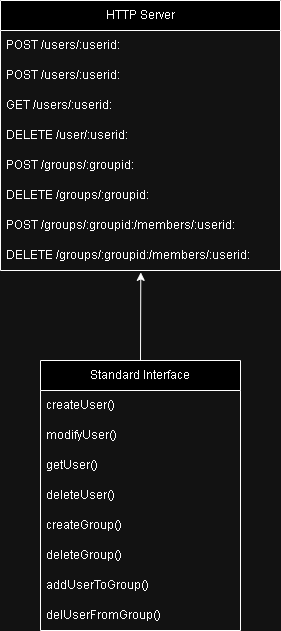

The diagram above was exported from draw.io. Its source (the exported page's mxGraphModel, read from the mxfile embedded in the PNG):
<mxGraphModel dx="691" dy="369" grid="1" gridSize="10" guides="1" tooltips="1" connect="1" arrows="1" fold="1" page="1" pageScale="1" pageWidth="850" pageHeight="1100" math="0" shadow="0">
  <root>
    <mxCell id="0" />
    <mxCell id="1" parent="0" />
    <mxCell id="IkvgoXbkD6qJ46WhRgMb-11" value="Standard Interface" style="swimlane;fontStyle=0;childLayout=stackLayout;horizontal=1;startSize=30;horizontalStack=0;resizeParent=1;resizeParentMax=0;resizeLast=0;collapsible=1;marginBottom=0;whiteSpace=wrap;html=1;" vertex="1" parent="1">
      <mxGeometry x="320" y="650" width="200" height="270" as="geometry">
        <mxRectangle x="320" y="480" width="60" height="30" as="alternateBounds" />
      </mxGeometry>
    </mxCell>
    <mxCell id="IkvgoXbkD6qJ46WhRgMb-12" value="createUser()" style="text;strokeColor=none;fillColor=none;align=left;verticalAlign=middle;spacingLeft=4;spacingRight=4;overflow=hidden;points=[[0,0.5],[1,0.5]];portConstraint=eastwest;rotatable=0;whiteSpace=wrap;html=1;" vertex="1" parent="IkvgoXbkD6qJ46WhRgMb-11">
      <mxGeometry y="30" width="200" height="30" as="geometry" />
    </mxCell>
    <mxCell id="IkvgoXbkD6qJ46WhRgMb-13" value="modifyUser()" style="text;strokeColor=none;fillColor=none;align=left;verticalAlign=middle;spacingLeft=4;spacingRight=4;overflow=hidden;points=[[0,0.5],[1,0.5]];portConstraint=eastwest;rotatable=0;whiteSpace=wrap;html=1;" vertex="1" parent="IkvgoXbkD6qJ46WhRgMb-11">
      <mxGeometry y="60" width="200" height="30" as="geometry" />
    </mxCell>
    <mxCell id="bS_MSJFuBQgI634H0yBR-1" value="getUser()" style="text;strokeColor=none;fillColor=none;align=left;verticalAlign=middle;spacingLeft=4;spacingRight=4;overflow=hidden;points=[[0,0.5],[1,0.5]];portConstraint=eastwest;rotatable=0;whiteSpace=wrap;html=1;" vertex="1" parent="IkvgoXbkD6qJ46WhRgMb-11">
      <mxGeometry y="90" width="200" height="30" as="geometry" />
    </mxCell>
    <mxCell id="IkvgoXbkD6qJ46WhRgMb-14" value="deleteUser()" style="text;strokeColor=none;fillColor=none;align=left;verticalAlign=middle;spacingLeft=4;spacingRight=4;overflow=hidden;points=[[0,0.5],[1,0.5]];portConstraint=eastwest;rotatable=0;whiteSpace=wrap;html=1;" vertex="1" parent="IkvgoXbkD6qJ46WhRgMb-11">
      <mxGeometry y="120" width="200" height="30" as="geometry" />
    </mxCell>
    <mxCell id="edOewOC0uf7XTK3Ozdm--3" value="createGroup()" style="text;strokeColor=none;fillColor=none;align=left;verticalAlign=middle;spacingLeft=4;spacingRight=4;overflow=hidden;points=[[0,0.5],[1,0.5]];portConstraint=eastwest;rotatable=0;whiteSpace=wrap;html=1;" vertex="1" parent="IkvgoXbkD6qJ46WhRgMb-11">
      <mxGeometry y="150" width="200" height="30" as="geometry" />
    </mxCell>
    <mxCell id="edOewOC0uf7XTK3Ozdm--4" value="deleteGroup()" style="text;strokeColor=none;fillColor=none;align=left;verticalAlign=middle;spacingLeft=4;spacingRight=4;overflow=hidden;points=[[0,0.5],[1,0.5]];portConstraint=eastwest;rotatable=0;whiteSpace=wrap;html=1;" vertex="1" parent="IkvgoXbkD6qJ46WhRgMb-11">
      <mxGeometry y="180" width="200" height="30" as="geometry" />
    </mxCell>
    <mxCell id="edOewOC0uf7XTK3Ozdm--5" value="addUserToGroup()" style="text;strokeColor=none;fillColor=none;align=left;verticalAlign=middle;spacingLeft=4;spacingRight=4;overflow=hidden;points=[[0,0.5],[1,0.5]];portConstraint=eastwest;rotatable=0;whiteSpace=wrap;html=1;" vertex="1" parent="IkvgoXbkD6qJ46WhRgMb-11">
      <mxGeometry y="210" width="200" height="30" as="geometry" />
    </mxCell>
    <mxCell id="edOewOC0uf7XTK3Ozdm--2" value="delUserFromGroup()" style="text;strokeColor=none;fillColor=none;align=left;verticalAlign=middle;spacingLeft=4;spacingRight=4;overflow=hidden;points=[[0,0.5],[1,0.5]];portConstraint=eastwest;rotatable=0;whiteSpace=wrap;html=1;" vertex="1" parent="IkvgoXbkD6qJ46WhRgMb-11">
      <mxGeometry y="240" width="200" height="30" as="geometry" />
    </mxCell>
    <mxCell id="bS_MSJFuBQgI634H0yBR-4" value="HTTP Server" style="swimlane;fontStyle=0;childLayout=stackLayout;horizontal=1;startSize=30;horizontalStack=0;resizeParent=1;resizeParentMax=0;resizeLast=0;collapsible=1;marginBottom=0;whiteSpace=wrap;html=1;" vertex="1" parent="1">
      <mxGeometry x="280" y="290" width="280" height="270" as="geometry" />
    </mxCell>
    <mxCell id="bS_MSJFuBQgI634H0yBR-5" value="POST /users/:userid:" style="text;strokeColor=none;fillColor=none;align=left;verticalAlign=middle;spacingLeft=4;spacingRight=4;overflow=hidden;points=[[0,0.5],[1,0.5]];portConstraint=eastwest;rotatable=0;whiteSpace=wrap;html=1;" vertex="1" parent="bS_MSJFuBQgI634H0yBR-4">
      <mxGeometry y="30" width="280" height="30" as="geometry" />
    </mxCell>
    <mxCell id="bS_MSJFuBQgI634H0yBR-6" value="POST /users/:userid:" style="text;strokeColor=none;fillColor=none;align=left;verticalAlign=middle;spacingLeft=4;spacingRight=4;overflow=hidden;points=[[0,0.5],[1,0.5]];portConstraint=eastwest;rotatable=0;whiteSpace=wrap;html=1;" vertex="1" parent="bS_MSJFuBQgI634H0yBR-4">
      <mxGeometry y="60" width="280" height="30" as="geometry" />
    </mxCell>
    <mxCell id="bS_MSJFuBQgI634H0yBR-7" value="GET /users/:userid:" style="text;strokeColor=none;fillColor=none;align=left;verticalAlign=middle;spacingLeft=4;spacingRight=4;overflow=hidden;points=[[0,0.5],[1,0.5]];portConstraint=eastwest;rotatable=0;whiteSpace=wrap;html=1;" vertex="1" parent="bS_MSJFuBQgI634H0yBR-4">
      <mxGeometry y="90" width="280" height="30" as="geometry" />
    </mxCell>
    <mxCell id="bS_MSJFuBQgI634H0yBR-8" value="DELETE /user/:userid:" style="text;strokeColor=none;fillColor=none;align=left;verticalAlign=middle;spacingLeft=4;spacingRight=4;overflow=hidden;points=[[0,0.5],[1,0.5]];portConstraint=eastwest;rotatable=0;whiteSpace=wrap;html=1;" vertex="1" parent="bS_MSJFuBQgI634H0yBR-4">
      <mxGeometry y="120" width="280" height="30" as="geometry" />
    </mxCell>
    <mxCell id="bS_MSJFuBQgI634H0yBR-9" value="POST /groups/:groupid:" style="text;strokeColor=none;fillColor=none;align=left;verticalAlign=middle;spacingLeft=4;spacingRight=4;overflow=hidden;points=[[0,0.5],[1,0.5]];portConstraint=eastwest;rotatable=0;whiteSpace=wrap;html=1;" vertex="1" parent="bS_MSJFuBQgI634H0yBR-4">
      <mxGeometry y="150" width="280" height="30" as="geometry" />
    </mxCell>
    <mxCell id="bS_MSJFuBQgI634H0yBR-10" value="DELETE /groups/:groupid:" style="text;strokeColor=none;fillColor=none;align=left;verticalAlign=middle;spacingLeft=4;spacingRight=4;overflow=hidden;points=[[0,0.5],[1,0.5]];portConstraint=eastwest;rotatable=0;whiteSpace=wrap;html=1;" vertex="1" parent="bS_MSJFuBQgI634H0yBR-4">
      <mxGeometry y="180" width="280" height="30" as="geometry" />
    </mxCell>
    <mxCell id="bS_MSJFuBQgI634H0yBR-11" value="POST /groups/:groupid:/members/:userid:" style="text;strokeColor=none;fillColor=none;align=left;verticalAlign=middle;spacingLeft=4;spacingRight=4;overflow=hidden;points=[[0,0.5],[1,0.5]];portConstraint=eastwest;rotatable=0;whiteSpace=wrap;html=1;" vertex="1" parent="bS_MSJFuBQgI634H0yBR-4">
      <mxGeometry y="210" width="280" height="30" as="geometry" />
    </mxCell>
    <mxCell id="bS_MSJFuBQgI634H0yBR-12" value="DELETE /groups/:groupid:/members/:userid:" style="text;strokeColor=none;fillColor=none;align=left;verticalAlign=middle;spacingLeft=4;spacingRight=4;overflow=hidden;points=[[0,0.5],[1,0.5]];portConstraint=eastwest;rotatable=0;whiteSpace=wrap;html=1;" vertex="1" parent="bS_MSJFuBQgI634H0yBR-4">
      <mxGeometry y="240" width="280" height="30" as="geometry" />
    </mxCell>
    <mxCell id="bS_MSJFuBQgI634H0yBR-13" value="" style="endArrow=classic;html=1;rounded=0;exitX=0.5;exitY=0;exitDx=0;exitDy=0;entryX=0.501;entryY=1.063;entryDx=0;entryDy=0;entryPerimeter=0;" edge="1" parent="1" source="IkvgoXbkD6qJ46WhRgMb-11" target="bS_MSJFuBQgI634H0yBR-12">
      <mxGeometry width="50" height="50" relative="1" as="geometry">
        <mxPoint x="430" y="670" as="sourcePoint" />
        <mxPoint x="480" y="620" as="targetPoint" />
      </mxGeometry>
    </mxCell>
  </root>
</mxGraphModel>